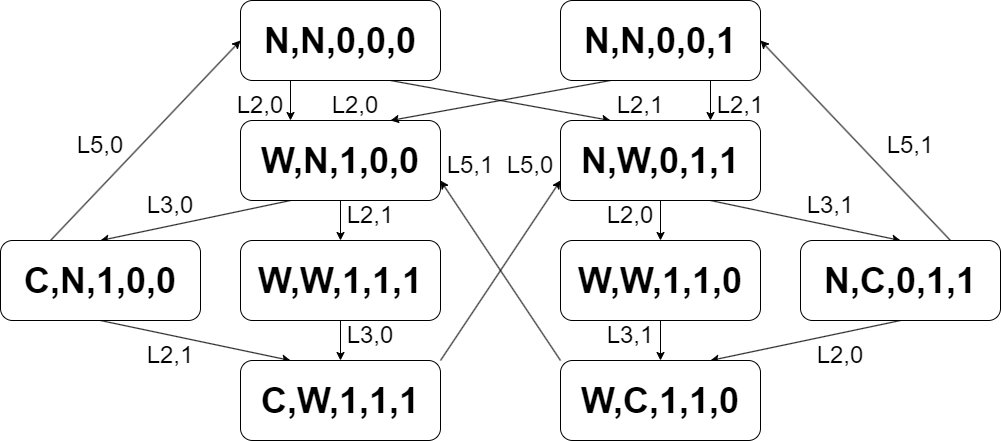

The diagram above was exported from draw.io. Its source (the exported page's mxGraphModel, read from the mxfile embedded in the PNG):
<mxGraphModel dx="1409" dy="1012" grid="1" gridSize="10" guides="1" tooltips="1" connect="1" arrows="1" fold="1" page="1" pageScale="1" pageWidth="1000" pageHeight="600" math="0" shadow="0">
  <root>
    <mxCell id="0" />
    <mxCell id="1" parent="0" />
    <mxCell id="33" style="edgeStyle=none;html=1;exitX=0.75;exitY=1;exitDx=0;exitDy=0;entryX=0.25;entryY=0;entryDx=0;entryDy=0;" parent="1" source="3" target="5" edge="1">
      <mxGeometry relative="1" as="geometry" />
    </mxCell>
    <mxCell id="56" style="edgeStyle=none;html=1;exitX=0.25;exitY=1;exitDx=0;exitDy=0;entryX=0.25;entryY=0;entryDx=0;entryDy=0;" parent="1" source="3" target="4" edge="1">
      <mxGeometry relative="1" as="geometry" />
    </mxCell>
    <mxCell id="3" value="&lt;font style=&quot;font-size: 36px;&quot;&gt;&lt;b style=&quot;&quot;&gt;N,N,0,0,0&lt;/b&gt;&lt;/font&gt;" style="rounded=1;whiteSpace=wrap;html=1;" parent="1" vertex="1">
      <mxGeometry x="240" y="120" width="200" height="80" as="geometry" />
    </mxCell>
    <mxCell id="24" style="edgeStyle=none;html=1;exitX=0.5;exitY=1;exitDx=0;exitDy=0;entryX=0.5;entryY=0;entryDx=0;entryDy=0;" parent="1" source="4" target="8" edge="1">
      <mxGeometry relative="1" as="geometry" />
    </mxCell>
    <mxCell id="37" style="edgeStyle=none;html=1;exitX=0.25;exitY=1;exitDx=0;exitDy=0;entryX=0.5;entryY=0;entryDx=0;entryDy=0;" parent="1" source="4" target="6" edge="1">
      <mxGeometry relative="1" as="geometry" />
    </mxCell>
    <mxCell id="4" value="&lt;font style=&quot;font-size: 36px;&quot;&gt;&lt;b style=&quot;&quot;&gt;W,N,1,0,0&lt;/b&gt;&lt;/font&gt;" style="rounded=1;whiteSpace=wrap;html=1;" parent="1" vertex="1">
      <mxGeometry x="240" y="240" width="200" height="80" as="geometry" />
    </mxCell>
    <mxCell id="27" style="edgeStyle=none;html=1;exitX=0.5;exitY=1;exitDx=0;exitDy=0;entryX=0.5;entryY=0;entryDx=0;entryDy=0;" parent="1" source="5" target="9" edge="1">
      <mxGeometry relative="1" as="geometry" />
    </mxCell>
    <mxCell id="28" style="edgeStyle=none;html=1;exitX=0.75;exitY=1;exitDx=0;exitDy=0;entryX=0.5;entryY=0;entryDx=0;entryDy=0;" parent="1" source="5" target="7" edge="1">
      <mxGeometry relative="1" as="geometry" />
    </mxCell>
    <mxCell id="5" value="&lt;font style=&quot;font-size: 36px;&quot;&gt;&lt;font style=&quot;&quot;&gt;&lt;b style=&quot;&quot;&gt;N,W,0&lt;/b&gt;&lt;/font&gt;&lt;b style=&quot;background-color: transparent;&quot;&gt;,1&lt;/b&gt;&lt;/font&gt;&lt;b style=&quot;font-size: 36px; background-color: transparent;&quot;&gt;,1&lt;/b&gt;" style="rounded=1;whiteSpace=wrap;html=1;" parent="1" vertex="1">
      <mxGeometry x="560" y="240" width="200" height="80" as="geometry" />
    </mxCell>
    <mxCell id="36" style="edgeStyle=none;html=1;exitX=0.25;exitY=0;exitDx=0;exitDy=0;entryX=0;entryY=0.5;entryDx=0;entryDy=0;" parent="1" source="6" target="3" edge="1">
      <mxGeometry relative="1" as="geometry" />
    </mxCell>
    <mxCell id="38" style="edgeStyle=none;html=1;exitX=0.5;exitY=1;exitDx=0;exitDy=0;entryX=0.25;entryY=0;entryDx=0;entryDy=0;" parent="1" source="6" target="11" edge="1">
      <mxGeometry relative="1" as="geometry" />
    </mxCell>
    <mxCell id="6" value="&lt;font style=&quot;font-size: 36px;&quot;&gt;&lt;b style=&quot;&quot;&gt;C,N,1,0,0&lt;/b&gt;&lt;/font&gt;" style="rounded=1;whiteSpace=wrap;html=1;" parent="1" vertex="1">
      <mxGeometry y="360" width="200" height="80" as="geometry" />
    </mxCell>
    <mxCell id="29" style="edgeStyle=none;html=1;exitX=0.5;exitY=1;exitDx=0;exitDy=0;entryX=0.75;entryY=0;entryDx=0;entryDy=0;" parent="1" source="7" target="10" edge="1">
      <mxGeometry relative="1" as="geometry" />
    </mxCell>
    <mxCell id="31" style="edgeStyle=none;html=1;exitX=0.75;exitY=0;exitDx=0;exitDy=0;entryX=1;entryY=0.5;entryDx=0;entryDy=0;" parent="1" source="7" target="18" edge="1">
      <mxGeometry relative="1" as="geometry" />
    </mxCell>
    <mxCell id="7" value="&lt;font style=&quot;font-size: 36px;&quot;&gt;&lt;b style=&quot;&quot;&gt;N,C,0,1,1&lt;/b&gt;&lt;/font&gt;" style="rounded=1;whiteSpace=wrap;html=1;" parent="1" vertex="1">
      <mxGeometry x="800" y="360" width="200" height="80" as="geometry" />
    </mxCell>
    <mxCell id="39" style="edgeStyle=none;html=1;exitX=0.5;exitY=1;exitDx=0;exitDy=0;entryX=0.5;entryY=0;entryDx=0;entryDy=0;" parent="1" source="8" target="11" edge="1">
      <mxGeometry relative="1" as="geometry" />
    </mxCell>
    <mxCell id="8" value="&lt;font style=&quot;font-size: 36px;&quot;&gt;&lt;b style=&quot;&quot;&gt;W,W,1,1,1&lt;/b&gt;&lt;/font&gt;" style="rounded=1;whiteSpace=wrap;html=1;" parent="1" vertex="1">
      <mxGeometry x="240" y="360" width="200" height="80" as="geometry" />
    </mxCell>
    <mxCell id="42" style="edgeStyle=none;html=1;exitX=0.5;exitY=1;exitDx=0;exitDy=0;entryX=0.5;entryY=0;entryDx=0;entryDy=0;" parent="1" source="9" target="10" edge="1">
      <mxGeometry relative="1" as="geometry" />
    </mxCell>
    <mxCell id="9" value="&lt;font style=&quot;font-size: 36px;&quot;&gt;&lt;font style=&quot;&quot;&gt;&lt;b style=&quot;&quot;&gt;W,W,1&lt;/b&gt;&lt;/font&gt;&lt;b style=&quot;background-color: transparent;&quot;&gt;,1,0&lt;/b&gt;&lt;/font&gt;" style="rounded=1;whiteSpace=wrap;html=1;" parent="1" vertex="1">
      <mxGeometry x="560" y="360" width="200" height="80" as="geometry" />
    </mxCell>
    <mxCell id="41" style="edgeStyle=none;html=1;exitX=0;exitY=0;exitDx=0;exitDy=0;entryX=1;entryY=0.75;entryDx=0;entryDy=0;" parent="1" source="10" target="4" edge="1">
      <mxGeometry relative="1" as="geometry" />
    </mxCell>
    <mxCell id="10" value="&lt;font style=&quot;font-size: 36px;&quot;&gt;&lt;font style=&quot;&quot;&gt;&lt;b style=&quot;&quot;&gt;W,C,1&lt;/b&gt;&lt;/font&gt;&lt;b style=&quot;background-color: transparent;&quot;&gt;,1,0&lt;/b&gt;&lt;/font&gt;" style="rounded=1;whiteSpace=wrap;html=1;" parent="1" vertex="1">
      <mxGeometry x="560" y="480" width="200" height="80" as="geometry" />
    </mxCell>
    <mxCell id="40" style="edgeStyle=none;html=1;exitX=1;exitY=0;exitDx=0;exitDy=0;entryX=0;entryY=0.75;entryDx=0;entryDy=0;" parent="1" source="11" target="5" edge="1">
      <mxGeometry relative="1" as="geometry" />
    </mxCell>
    <mxCell id="11" value="&lt;font style=&quot;font-size: 36px;&quot;&gt;&lt;b style=&quot;&quot;&gt;C,W,1,1,1&lt;/b&gt;&lt;/font&gt;" style="rounded=1;whiteSpace=wrap;html=1;" parent="1" vertex="1">
      <mxGeometry x="240" y="480" width="200" height="80" as="geometry" />
    </mxCell>
    <mxCell id="34" style="edgeStyle=none;html=1;exitX=0.25;exitY=1;exitDx=0;exitDy=0;entryX=0.75;entryY=0;entryDx=0;entryDy=0;" parent="1" source="18" target="4" edge="1">
      <mxGeometry relative="1" as="geometry" />
    </mxCell>
    <mxCell id="58" style="edgeStyle=none;html=1;exitX=0.75;exitY=1;exitDx=0;exitDy=0;entryX=0.75;entryY=0;entryDx=0;entryDy=0;" parent="1" source="18" target="5" edge="1">
      <mxGeometry relative="1" as="geometry" />
    </mxCell>
    <mxCell id="18" value="&lt;font style=&quot;font-size: 36px;&quot;&gt;&lt;b style=&quot;&quot;&gt;N,N,0&lt;/b&gt;&lt;/font&gt;&lt;b style=&quot;font-size: 36px; background-color: transparent;&quot;&gt;,0,1&lt;/b&gt;" style="rounded=1;whiteSpace=wrap;html=1;" parent="1" vertex="1">
      <mxGeometry x="560" y="120" width="200" height="80" as="geometry" />
    </mxCell>
    <mxCell id="44" value="&lt;span style=&quot;font-size: 24px;&quot;&gt;L2,1&lt;/span&gt;" style="text;html=1;align=center;verticalAlign=middle;whiteSpace=wrap;rounded=0;" parent="1" vertex="1">
      <mxGeometry x="710" y="210" width="60" height="30" as="geometry" />
    </mxCell>
    <mxCell id="45" value="&lt;span style=&quot;font-size: 24px;&quot;&gt;L2,0&lt;/span&gt;" style="text;html=1;align=center;verticalAlign=middle;whiteSpace=wrap;rounded=0;" parent="1" vertex="1">
      <mxGeometry x="230" y="210" width="60" height="30" as="geometry" />
    </mxCell>
    <mxCell id="49" value="&lt;span style=&quot;font-size: 24px;&quot;&gt;L2,1&lt;/span&gt;" style="text;html=1;align=center;verticalAlign=middle;whiteSpace=wrap;rounded=0;" parent="1" vertex="1">
      <mxGeometry x="610" y="210" width="60" height="30" as="geometry" />
    </mxCell>
    <mxCell id="50" value="&lt;span style=&quot;font-size: 24px;&quot;&gt;L2,0&lt;/span&gt;" style="text;html=1;align=center;verticalAlign=middle;whiteSpace=wrap;rounded=0;" parent="1" vertex="1">
      <mxGeometry x="320" y="210" width="70" height="30" as="geometry" />
    </mxCell>
    <mxCell id="51" value="&lt;span style=&quot;font-size: 24px;&quot;&gt;L2,0&lt;/span&gt;" style="text;html=1;align=center;verticalAlign=middle;whiteSpace=wrap;rounded=0;" parent="1" vertex="1">
      <mxGeometry x="600" y="320" width="60" height="30" as="geometry" />
    </mxCell>
    <mxCell id="52" value="&lt;span style=&quot;font-size: 24px;&quot;&gt;L2,0&lt;/span&gt;" style="text;html=1;align=center;verticalAlign=middle;whiteSpace=wrap;rounded=0;" parent="1" vertex="1">
      <mxGeometry x="810" y="460" width="60" height="30" as="geometry" />
    </mxCell>
    <mxCell id="54" value="&lt;span style=&quot;font-size: 24px;&quot;&gt;L2,1&lt;/span&gt;" style="text;html=1;align=center;verticalAlign=middle;whiteSpace=wrap;rounded=0;" parent="1" vertex="1">
      <mxGeometry x="340" y="320" width="60" height="30" as="geometry" />
    </mxCell>
    <mxCell id="55" value="&lt;span style=&quot;font-size: 24px;&quot;&gt;L2,1&lt;/span&gt;" style="text;html=1;align=center;verticalAlign=middle;whiteSpace=wrap;rounded=0;" parent="1" vertex="1">
      <mxGeometry x="140" y="460" width="60" height="30" as="geometry" />
    </mxCell>
    <mxCell id="59" value="&lt;span style=&quot;font-size: 24px;&quot;&gt;L3,0&lt;/span&gt;" style="text;html=1;align=center;verticalAlign=middle;whiteSpace=wrap;rounded=0;" parent="1" vertex="1">
      <mxGeometry x="340" y="440" width="60" height="30" as="geometry" />
    </mxCell>
    <mxCell id="60" value="&lt;span style=&quot;font-size: 24px;&quot;&gt;L3,0&lt;/span&gt;" style="text;html=1;align=center;verticalAlign=middle;whiteSpace=wrap;rounded=0;" parent="1" vertex="1">
      <mxGeometry x="140" y="310" width="60" height="30" as="geometry" />
    </mxCell>
    <mxCell id="65" value="&lt;span style=&quot;font-size: 24px;&quot;&gt;L3,1&lt;/span&gt;" style="text;html=1;align=center;verticalAlign=middle;whiteSpace=wrap;rounded=0;" parent="1" vertex="1">
      <mxGeometry x="600" y="440" width="60" height="30" as="geometry" />
    </mxCell>
    <mxCell id="67" value="&lt;span style=&quot;font-size: 24px;&quot;&gt;L3,1&lt;/span&gt;" style="text;html=1;align=center;verticalAlign=middle;whiteSpace=wrap;rounded=0;" parent="1" vertex="1">
      <mxGeometry x="800" y="310" width="60" height="30" as="geometry" />
    </mxCell>
    <mxCell id="68" value="&lt;span style=&quot;font-size: 24px;&quot;&gt;L5,1&lt;/span&gt;" style="text;html=1;align=center;verticalAlign=middle;whiteSpace=wrap;rounded=0;" parent="1" vertex="1">
      <mxGeometry x="880" y="250" width="60" height="30" as="geometry" />
    </mxCell>
    <mxCell id="69" value="&lt;span style=&quot;font-size: 24px;&quot;&gt;L5,0&lt;/span&gt;" style="text;html=1;align=center;verticalAlign=middle;whiteSpace=wrap;rounded=0;" parent="1" vertex="1">
      <mxGeometry x="500" y="270" width="60" height="30" as="geometry" />
    </mxCell>
    <mxCell id="70" value="&lt;span style=&quot;font-size: 24px;&quot;&gt;L5,0&lt;/span&gt;" style="text;html=1;align=center;verticalAlign=middle;whiteSpace=wrap;rounded=0;" parent="1" vertex="1">
      <mxGeometry x="70" y="250" width="60" height="30" as="geometry" />
    </mxCell>
    <mxCell id="72" value="&lt;span style=&quot;font-size: 24px;&quot;&gt;L5,1&lt;/span&gt;" style="text;html=1;align=center;verticalAlign=middle;whiteSpace=wrap;rounded=0;" parent="1" vertex="1">
      <mxGeometry x="440" y="270" width="60" height="30" as="geometry" />
    </mxCell>
  </root>
</mxGraphModel>